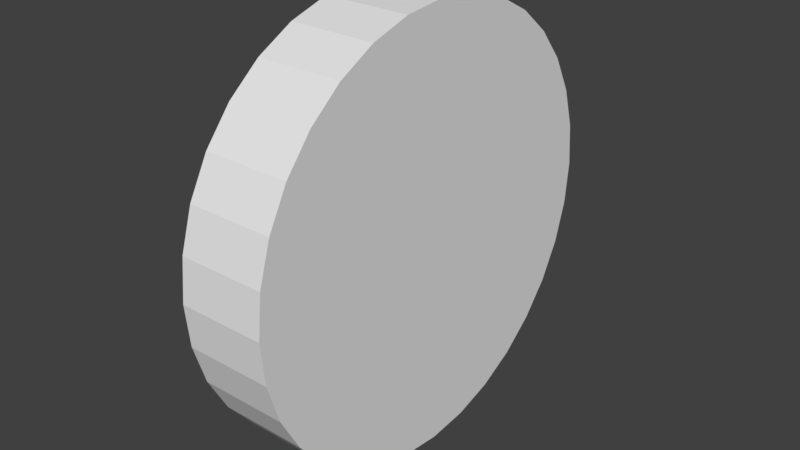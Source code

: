# Source: coin.blend  (saved by Blender 2.77.0; exported with 4.5.12 LTS)
import bpy
from mathutils import Matrix  # noqa: F401  (used for matrix-valued properties, if any)

bpy.ops.wm.read_factory_settings(use_empty=True)
scene = bpy.context.scene
scene.name = 'Scene'

# ---- collections
col_collection_1 = bpy.data.collections.new('Collection 1'); scene.collection.children.link(col_collection_1)

# ---- materials (node trees are filled in below, after node groups)
mat_material_001 = bpy.data.materials.new('Material.001')
mat_material_001.alpha_threshold = 0.0
mat_material_001.use_transparent_shadow = False
mat_material_001.roughness = 0.5

# ---- material node trees

# ---- world
world_world = bpy.data.worlds.new('World'); scene.world = world_world
world_world.color = (0.05088, 0.05088, 0.05088)
world_world.use_sun_shadow = False
world_world.sun_shadow_jitter_overblur = 0.0
world_world.cycles.sampling_method = 'MANUAL'

# ---- meshes
me_cylinder = bpy.data.meshes.new('Cylinder')
me_cylinder.from_pydata([(0.0, 1.0, -1.0), (0.0, 1.0, 1.0), (0.1951, 0.9808, -1.0), (0.1951, 0.9808, 1.0), (0.3827, 0.9239, -1.0), (0.3827, 0.9239, 1.0), (0.5556, 0.8315, -1.0), (0.5556, 0.8315, 1.0), (0.7071, 0.7071, -1.0), (0.7071, 0.7071, 1.0), (0.8315, 0.5556, -1.0), (0.8315, 0.5556, 1.0), (0.9239, 0.3827, -1.0), (0.9239, 0.3827, 1.0), (0.9808, 0.1951, -1.0), (0.9808, 0.1951, 1.0), (1.0, 7.55e-08, -1.0), (1.0, 7.55e-08, 1.0), (0.9808, -0.1951, -1.0), (0.9808, -0.1951, 1.0), (0.9239, -0.3827, -1.0), (0.9239, -0.3827, 1.0), (0.8315, -0.5556, -1.0), (0.8315, -0.5556, 1.0), (0.7071, -0.7071, -1.0), (0.7071, -0.7071, 1.0), (0.5556, -0.8315, -1.0), (0.5556, -0.8315, 1.0), (0.3827, -0.9239, -1.0), (0.3827, -0.9239, 1.0), (0.1951, -0.9808, -1.0), (0.1951, -0.9808, 1.0), (-3.258e-07, -1.0, -1.0), (-3.258e-07, -1.0, 1.0), (-0.1951, -0.9808, -1.0), (-0.1951, -0.9808, 1.0), (-0.3827, -0.9239, -1.0), (-0.3827, -0.9239, 1.0), (-0.5556, -0.8315, -1.0), (-0.5556, -0.8315, 1.0), (-0.7071, -0.7071, -1.0), (-0.7071, -0.7071, 1.0), (-0.8315, -0.5556, -1.0), (-0.8315, -0.5556, 1.0), (-0.9239, -0.3827, -1.0), (-0.9239, -0.3827, 1.0), (-0.9808, -0.1951, -1.0), (-0.9808, -0.1951, 1.0), (-1.0, 9.656e-07, -1.0), (-1.0, 9.656e-07, 1.0), (-0.9808, 0.1951, -1.0), (-0.9808, 0.1951, 1.0), (-0.9239, 0.3827, -1.0), (-0.9239, 0.3827, 1.0), (-0.8315, 0.5556, -1.0), (-0.8315, 0.5556, 1.0), (-0.7071, 0.7071, -1.0), (-0.7071, 0.7071, 1.0), (-0.5556, 0.8315, -1.0), (-0.5556, 0.8315, 1.0), (-0.3827, 0.9239, -1.0), (-0.3827, 0.9239, 1.0), (-0.1951, 0.9808, -1.0), (-0.1951, 0.9808, 1.0)], [], [(0, 1, 3, 2), (2, 3, 5, 4), (4, 5, 7, 6), (6, 7, 9, 8), (8, 9, 11, 10), (10, 11, 13, 12), (12, 13, 15, 14), (14, 15, 17, 16), (16, 17, 19, 18), (18, 19, 21, 20), (20, 21, 23, 22), (22, 23, 25, 24), (24, 25, 27, 26), (26, 27, 29, 28), (28, 29, 31, 30), (30, 31, 33, 32), (32, 33, 35, 34), (34, 35, 37, 36), (36, 37, 39, 38), (38, 39, 41, 40), (40, 41, 43, 42), (42, 43, 45, 44), (44, 45, 47, 46), (46, 47, 49, 48), (48, 49, 51, 50), (50, 51, 53, 52), (52, 53, 55, 54), (54, 55, 57, 56), (56, 57, 59, 58), (58, 59, 61, 60), (3, 1, 63, 61, 59, 57, 55, 53, 51, 49, 47, 45, 43, 41, 39, 37, 35, 33, 31, 29, 27, 25, 23, 21, 19, 17, 15, 13, 11, 9, 7, 5), (60, 61, 63, 62), (62, 63, 1, 0), (0, 2, 4, 6, 8, 10, 12, 14, 16, 18, 20, 22, 24, 26, 28, 30, 32, 34, 36, 38, 40, 42, 44, 46, 48, 50, 52, 54, 56, 58, 60, 62)])
_uv = me_cylinder.uv_layers.new(name='UVMap')
_uv.uv.foreach_set('vector', [0.1139, 0.0, 0.1139, 0.06707, 0.1454, 0.06707, 0.1454, 0.0, 0.1454, 0.0, 0.1454, 0.06707, 0.1749, 0.06707, 0.1749, 0.0, 0.1749, 0.0, 0.1749, 0.06707, 0.2024, 0.06707, 0.2024, 0.0, 0.2024, 0.0, 0.2024, 0.06707, 0.2279, 0.06707, 0.2279, 0.0, 0.2279, 0.0, 0.2279, 0.06707, 0.2024, 0.06707, 0.2024, 0.0, 0.2024, 0.0, 0.2024, 0.06707, 0.1749, 0.06707, 0.1749, 0.0, 0.1749, 0.0, 0.1749, 0.06707, 0.1454, 0.06707, 0.1454, 0.0, 0.1454, 0.0, 0.1454, 0.06707, 0.1139, 0.06707, 0.1139, 0.0, 0.1139, 0.0, 0.1139, 0.06707, 0.08251, 0.06707, 0.08251, 0.0, 0.08251, 0.0, 0.08251, 0.06707, 0.05108, 0.06707, 0.05108, 0.0, 0.05108, 0.0, 0.05108, 0.06707, 0.02358, 0.06707, 0.02358, 0.0, 0.02358, 0.0, 0.02358, 0.06707, 0.0, 0.06707, 0.0, 0.0, 0.2279, 0.0, 0.2279, 0.06707, 0.2024, 0.06707, 0.2024, 0.0, 0.2024, 0.0, 0.2024, 0.06707, 0.1749, 0.06707, 0.1749, 0.0, 0.1749, 0.0, 0.1749, 0.06707, 0.1454, 0.06707, 0.1454, 0.0, 0.1454, 0.0, 0.1454, 0.06707, 0.1139, 0.06707, 0.1139, 0.0, 0.1139, 0.0, 0.1139, 0.06707, 0.08251, 0.06707, 0.08251, 0.0, 0.08251, 0.0, 0.08251, 0.06707, 0.05108, 0.06707, 0.05108, 0.0, 0.05108, 0.0, 0.05108, 0.06707, 0.02358, 0.06707, 0.02358, 0.0, 0.02358, 0.0, 0.02358, 0.06707, 0.0, 0.06707, 0.0, 0.0, 0.0, 0.0, 0.0, 0.06707, 0.02358, 0.06707, 0.02358, 0.0, 0.02358, 0.0, 0.02358, 0.06707, 0.05108, 0.06707, 0.05108, 0.0, 0.05108, 0.0, 0.05108, 0.06707, 0.08251, 0.06707, 0.08251, 0.0, 0.08251, 0.0, 0.08251, 0.06707, 0.1139, 0.06707, 0.1139, 0.0, 0.1139, 0.0, 0.1139, 0.06707, 0.1454, 0.06707, 0.1454, 0.0, 0.1454, 0.0, 0.1454, 0.06707, 0.1749, 0.06707, 0.1749, 0.0, 0.1749, 0.0, 0.1749, 0.06707, 0.2024, 0.06707, 0.2024, 0.0, 0.2024, 0.0, 0.2024, 0.06707, 0.2279, 0.06707, 0.2279, 0.0, 0.0, 0.0, 0.0, 0.06707, 0.02358, 0.06707, 0.02358, 0.0, 0.02358, 0.0, 0.02358, 0.06707, 0.05108, 0.06707, 0.05108, 0.0, 0.5815, 0.4512, 0.5835, 0.5427, 0.5815, 0.6341, 0.5737, 0.7195, 0.5619, 0.7988, 0.5422, 0.8659, 0.5206, 0.9207, 0.4951, 0.9634, 0.4656, 0.9939, 0.4381, 1.0, 0.4086, 0.9939, 0.3811, 0.9634, 0.3576, 0.9207, 0.334, 0.8659, 0.3163, 0.7988, 0.3026, 0.7134, 0.2947, 0.6341, 0.2927, 0.5427, 0.2967, 0.4512, 0.3026, 0.372, 0.3163, 0.2866, 0.336, 0.2195, 0.3576, 0.1646, 0.3811, 0.122, 0.4106, 0.09756, 0.4401, 0.08537, 0.4676, 0.09756, 0.4951, 0.128, 0.5206, 0.1646, 0.5422, 0.2195, 0.5619, 0.2927, 0.5737, 0.372, 0.05108, 0.0, 0.05108, 0.06707, 0.08251, 0.06707, 0.08251, 0.0, 0.08251, 0.0, 0.08251, 0.06707, 0.1139, 0.06707, 0.1139, 0.0, 0.2927, 0.5427, 0.2888, 0.4512, 0.2809, 0.372, 0.2672, 0.2866, 0.2495, 0.2195, 0.2259, 0.1646, 0.2024, 0.122, 0.1749, 0.09146, 0.1454, 0.08537, 0.1179, 0.09146, 0.08841, 0.122, 0.06287, 0.1646, 0.04126, 0.2195, 0.02161, 0.2866, 0.009823, 0.3659, 0.001965, 0.4512, 0.0, 0.5427, 0.001965, 0.6341, 0.009823, 0.7134, 0.02161, 0.7927, 0.04126, 0.8659, 0.06287, 0.9207, 0.08841, 0.9573, 0.1159, 0.9878, 0.1434, 1.0, 0.1729, 0.9878, 0.2024, 0.9634, 0.2259, 0.9207, 0.2475, 0.8659, 0.2672, 0.7988, 0.2809, 0.7134, 0.2888, 0.6341])
me_cylinder.materials.append(mat_material_001)
me_cylinder.use_remesh_preserve_volume = False
me_cylinder.use_remesh_preserve_attributes = False
me_cylinder.use_mirror_vertex_groups = False
me_cylinder.update()

# ---- objects
ob_cylinder = bpy.data.objects.new('Cylinder', me_cylinder)

# ---- transforms, parenting, visibility, modifiers, constraints
ob_cylinder.location = (0.0, 0.0, 0.5)
ob_cylinder.rotation_euler = (0.0, 1.571, 0.0)
ob_cylinder.scale = (0.5, 0.5, 0.1)
ob_cylinder.lineart.crease_threshold = 0.0

# ---- collection membership
col_collection_1.objects.link(ob_cylinder)

# ---- scene / render settings (as saved in the file)
scene.frame_start = 1; scene.frame_end = 250; scene.frame_set(218)
scene.render.engine = 'BLENDER_EEVEE_NEXT'
scene.render.resolution_percentage = 50
scene.render.dither_intensity = 0.0
scene.cycles.use_denoising = False
scene.cycles.samples = 128
scene.cycles.sampling_pattern = 'TABULATED_SOBOL'
scene.cycles.light_sampling_threshold = 0.0
scene.cycles.use_adaptive_sampling = False
scene.cycles.use_light_tree = False
scene.cycles.blur_glossy = 0.0
scene.cycles.sample_clamp_indirect = 0.0
scene.view_settings.view_transform = 'Standard'
bpy.context.view_layer.update()

# ---- added for rendering (the .blend has no active camera and no usable light): camera, sun
cam_auto = bpy.data.cameras.new('AutoCamera')
cam_auto.lens = 50.0
cam_auto.sensor_width = 36.0
cam_auto.clip_end = 1000.0
ob_auto_camera = bpy.data.objects.new('AutoCamera', cam_auto)
scene.collection.objects.link(ob_auto_camera)
ob_auto_camera.location = (1.32149, -1.58578, 1.55719)
ob_auto_camera.rotation_euler = (1.09748, -7.21219e-08, 0.694738)
scene.camera = ob_auto_camera
light_auto_sun = bpy.data.lights.new('AutoSun', 'SUN')
light_auto_sun.energy = 3.0
light_auto_sun.angle = 0.0523599
ob_auto_sun = bpy.data.objects.new('AutoSun', light_auto_sun)
scene.collection.objects.link(ob_auto_sun)
ob_auto_sun.rotation_euler = (0.872665, 0.174533, 0.523599)
bpy.context.view_layer.update()
